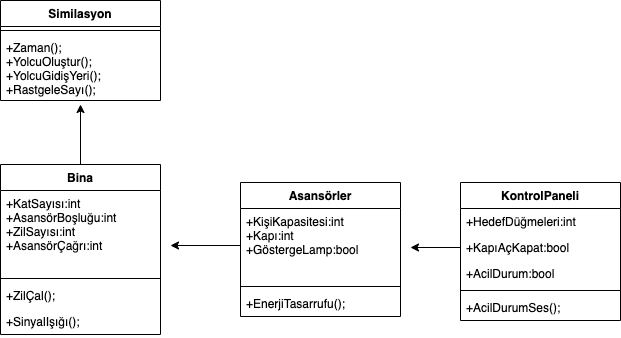

The diagram above was exported from draw.io. Its source (the exported page's mxGraphModel, read from the mxfile embedded in the PNG):
<mxGraphModel dx="1186" dy="662" grid="1" gridSize="10" guides="1" tooltips="1" connect="1" arrows="1" fold="1" page="1" pageScale="1" pageWidth="827" pageHeight="1169" background="#ffffff" math="0" shadow="0">
  <root>
    <mxCell id="0" />
    <mxCell id="1" parent="0" />
    <mxCell id="bp_KOSBxkFSR5D-65CUa-25" style="edgeStyle=orthogonalEdgeStyle;rounded=0;orthogonalLoop=1;jettySize=auto;html=1;exitX=0.5;exitY=0;exitDx=0;exitDy=0;" edge="1" parent="1" source="bp_KOSBxkFSR5D-65CUa-1">
      <mxGeometry relative="1" as="geometry">
        <mxPoint x="150" y="160" as="targetPoint" />
      </mxGeometry>
    </mxCell>
    <mxCell id="bp_KOSBxkFSR5D-65CUa-1" value="Bina" style="swimlane;fontStyle=1;align=center;verticalAlign=top;childLayout=stackLayout;horizontal=1;startSize=26;horizontalStack=0;resizeParent=1;resizeParentMax=0;resizeLast=0;collapsible=1;marginBottom=0;" vertex="1" parent="1">
      <mxGeometry x="70" y="220" width="160" height="170" as="geometry" />
    </mxCell>
    <mxCell id="bp_KOSBxkFSR5D-65CUa-2" value="+KatSayısı:int&#10;+AsansörBoşluğu:int&#10;+ZilSayısı:int&#10;+AsansörÇağrı:int&#10;&#10;" style="text;strokeColor=none;fillColor=none;align=left;verticalAlign=top;spacingLeft=4;spacingRight=4;overflow=hidden;rotatable=0;points=[[0,0.5],[1,0.5]];portConstraint=eastwest;" vertex="1" parent="bp_KOSBxkFSR5D-65CUa-1">
      <mxGeometry y="26" width="160" height="84" as="geometry" />
    </mxCell>
    <mxCell id="bp_KOSBxkFSR5D-65CUa-3" value="" style="line;strokeWidth=1;fillColor=none;align=left;verticalAlign=middle;spacingTop=-1;spacingLeft=3;spacingRight=3;rotatable=0;labelPosition=right;points=[];portConstraint=eastwest;strokeColor=inherit;" vertex="1" parent="bp_KOSBxkFSR5D-65CUa-1">
      <mxGeometry y="110" width="160" height="8" as="geometry" />
    </mxCell>
    <mxCell id="bp_KOSBxkFSR5D-65CUa-4" value="+ZilÇal();" style="text;strokeColor=none;fillColor=none;align=left;verticalAlign=top;spacingLeft=4;spacingRight=4;overflow=hidden;rotatable=0;points=[[0,0.5],[1,0.5]];portConstraint=eastwest;" vertex="1" parent="bp_KOSBxkFSR5D-65CUa-1">
      <mxGeometry y="118" width="160" height="26" as="geometry" />
    </mxCell>
    <mxCell id="bp_KOSBxkFSR5D-65CUa-20" value="+SinyalIşığı();" style="text;strokeColor=none;fillColor=none;align=left;verticalAlign=top;spacingLeft=4;spacingRight=4;overflow=hidden;rotatable=0;points=[[0,0.5],[1,0.5]];portConstraint=eastwest;" vertex="1" parent="bp_KOSBxkFSR5D-65CUa-1">
      <mxGeometry y="144" width="160" height="26" as="geometry" />
    </mxCell>
    <mxCell id="bp_KOSBxkFSR5D-65CUa-5" value="Asansörler" style="swimlane;fontStyle=1;align=center;verticalAlign=top;childLayout=stackLayout;horizontal=1;startSize=26;horizontalStack=0;resizeParent=1;resizeParentMax=0;resizeLast=0;collapsible=1;marginBottom=0;" vertex="1" parent="1">
      <mxGeometry x="310" y="238" width="160" height="134" as="geometry" />
    </mxCell>
    <mxCell id="bp_KOSBxkFSR5D-65CUa-6" value="+KişiKapasitesi:int&#10;+Kapı:int&#10;+GöstergeLamp:bool" style="text;strokeColor=none;fillColor=none;align=left;verticalAlign=top;spacingLeft=4;spacingRight=4;overflow=hidden;rotatable=0;points=[[0,0.5],[1,0.5]];portConstraint=eastwest;" vertex="1" parent="bp_KOSBxkFSR5D-65CUa-5">
      <mxGeometry y="26" width="160" height="74" as="geometry" />
    </mxCell>
    <mxCell id="bp_KOSBxkFSR5D-65CUa-7" value="" style="line;strokeWidth=1;fillColor=none;align=left;verticalAlign=middle;spacingTop=-1;spacingLeft=3;spacingRight=3;rotatable=0;labelPosition=right;points=[];portConstraint=eastwest;strokeColor=inherit;" vertex="1" parent="bp_KOSBxkFSR5D-65CUa-5">
      <mxGeometry y="100" width="160" height="8" as="geometry" />
    </mxCell>
    <mxCell id="bp_KOSBxkFSR5D-65CUa-8" value="+EnerjiTasarrufu();" style="text;strokeColor=none;fillColor=none;align=left;verticalAlign=top;spacingLeft=4;spacingRight=4;overflow=hidden;rotatable=0;points=[[0,0.5],[1,0.5]];portConstraint=eastwest;" vertex="1" parent="bp_KOSBxkFSR5D-65CUa-5">
      <mxGeometry y="108" width="160" height="26" as="geometry" />
    </mxCell>
    <mxCell id="bp_KOSBxkFSR5D-65CUa-9" value="KontrolPaneli" style="swimlane;fontStyle=1;align=center;verticalAlign=top;childLayout=stackLayout;horizontal=1;startSize=26;horizontalStack=0;resizeParent=1;resizeParentMax=0;resizeLast=0;collapsible=1;marginBottom=0;" vertex="1" parent="1">
      <mxGeometry x="530" y="238" width="160" height="138" as="geometry" />
    </mxCell>
    <mxCell id="bp_KOSBxkFSR5D-65CUa-10" value="+HedefDüğmeleri:int" style="text;strokeColor=none;fillColor=none;align=left;verticalAlign=top;spacingLeft=4;spacingRight=4;overflow=hidden;rotatable=0;points=[[0,0.5],[1,0.5]];portConstraint=eastwest;" vertex="1" parent="bp_KOSBxkFSR5D-65CUa-9">
      <mxGeometry y="26" width="160" height="26" as="geometry" />
    </mxCell>
    <mxCell id="bp_KOSBxkFSR5D-65CUa-18" value="+KapıAçKapat:bool" style="text;strokeColor=none;fillColor=none;align=left;verticalAlign=top;spacingLeft=4;spacingRight=4;overflow=hidden;rotatable=0;points=[[0,0.5],[1,0.5]];portConstraint=eastwest;" vertex="1" parent="bp_KOSBxkFSR5D-65CUa-9">
      <mxGeometry y="52" width="160" height="26" as="geometry" />
    </mxCell>
    <mxCell id="bp_KOSBxkFSR5D-65CUa-19" value="+AcilDurum:bool" style="text;strokeColor=none;fillColor=none;align=left;verticalAlign=top;spacingLeft=4;spacingRight=4;overflow=hidden;rotatable=0;points=[[0,0.5],[1,0.5]];portConstraint=eastwest;" vertex="1" parent="bp_KOSBxkFSR5D-65CUa-9">
      <mxGeometry y="78" width="160" height="26" as="geometry" />
    </mxCell>
    <mxCell id="bp_KOSBxkFSR5D-65CUa-11" value="" style="line;strokeWidth=1;fillColor=none;align=left;verticalAlign=middle;spacingTop=-1;spacingLeft=3;spacingRight=3;rotatable=0;labelPosition=right;points=[];portConstraint=eastwest;strokeColor=inherit;" vertex="1" parent="bp_KOSBxkFSR5D-65CUa-9">
      <mxGeometry y="104" width="160" height="8" as="geometry" />
    </mxCell>
    <mxCell id="bp_KOSBxkFSR5D-65CUa-12" value="+AcilDurumSes();" style="text;strokeColor=none;fillColor=none;align=left;verticalAlign=top;spacingLeft=4;spacingRight=4;overflow=hidden;rotatable=0;points=[[0,0.5],[1,0.5]];portConstraint=eastwest;" vertex="1" parent="bp_KOSBxkFSR5D-65CUa-9">
      <mxGeometry y="112" width="160" height="26" as="geometry" />
    </mxCell>
    <mxCell id="bp_KOSBxkFSR5D-65CUa-21" value="Similasyon&#10;" style="swimlane;fontStyle=1;align=center;verticalAlign=top;childLayout=stackLayout;horizontal=1;startSize=26;horizontalStack=0;resizeParent=1;resizeParentMax=0;resizeLast=0;collapsible=1;marginBottom=0;" vertex="1" parent="1">
      <mxGeometry x="70" y="56" width="160" height="100" as="geometry" />
    </mxCell>
    <mxCell id="bp_KOSBxkFSR5D-65CUa-23" value="" style="line;strokeWidth=1;fillColor=none;align=left;verticalAlign=middle;spacingTop=-1;spacingLeft=3;spacingRight=3;rotatable=0;labelPosition=right;points=[];portConstraint=eastwest;strokeColor=inherit;" vertex="1" parent="bp_KOSBxkFSR5D-65CUa-21">
      <mxGeometry y="26" width="160" height="8" as="geometry" />
    </mxCell>
    <mxCell id="bp_KOSBxkFSR5D-65CUa-24" value="+Zaman();&#10;+YolcuOluştur();&#10;+YolcuGidişYeri();&#10;+RastgeleSayı();&#10;" style="text;strokeColor=none;fillColor=none;align=left;verticalAlign=top;spacingLeft=4;spacingRight=4;overflow=hidden;rotatable=0;points=[[0,0.5],[1,0.5]];portConstraint=eastwest;" vertex="1" parent="bp_KOSBxkFSR5D-65CUa-21">
      <mxGeometry y="34" width="160" height="66" as="geometry" />
    </mxCell>
    <mxCell id="bp_KOSBxkFSR5D-65CUa-26" style="edgeStyle=orthogonalEdgeStyle;rounded=0;orthogonalLoop=1;jettySize=auto;html=1;exitX=0;exitY=0.5;exitDx=0;exitDy=0;" edge="1" parent="1" source="bp_KOSBxkFSR5D-65CUa-6">
      <mxGeometry relative="1" as="geometry">
        <mxPoint x="240" y="301" as="targetPoint" />
      </mxGeometry>
    </mxCell>
    <mxCell id="bp_KOSBxkFSR5D-65CUa-27" style="edgeStyle=orthogonalEdgeStyle;rounded=0;orthogonalLoop=1;jettySize=auto;html=1;exitX=0;exitY=0.5;exitDx=0;exitDy=0;" edge="1" parent="1" source="bp_KOSBxkFSR5D-65CUa-18">
      <mxGeometry relative="1" as="geometry">
        <mxPoint x="480" y="303" as="targetPoint" />
      </mxGeometry>
    </mxCell>
  </root>
</mxGraphModel>